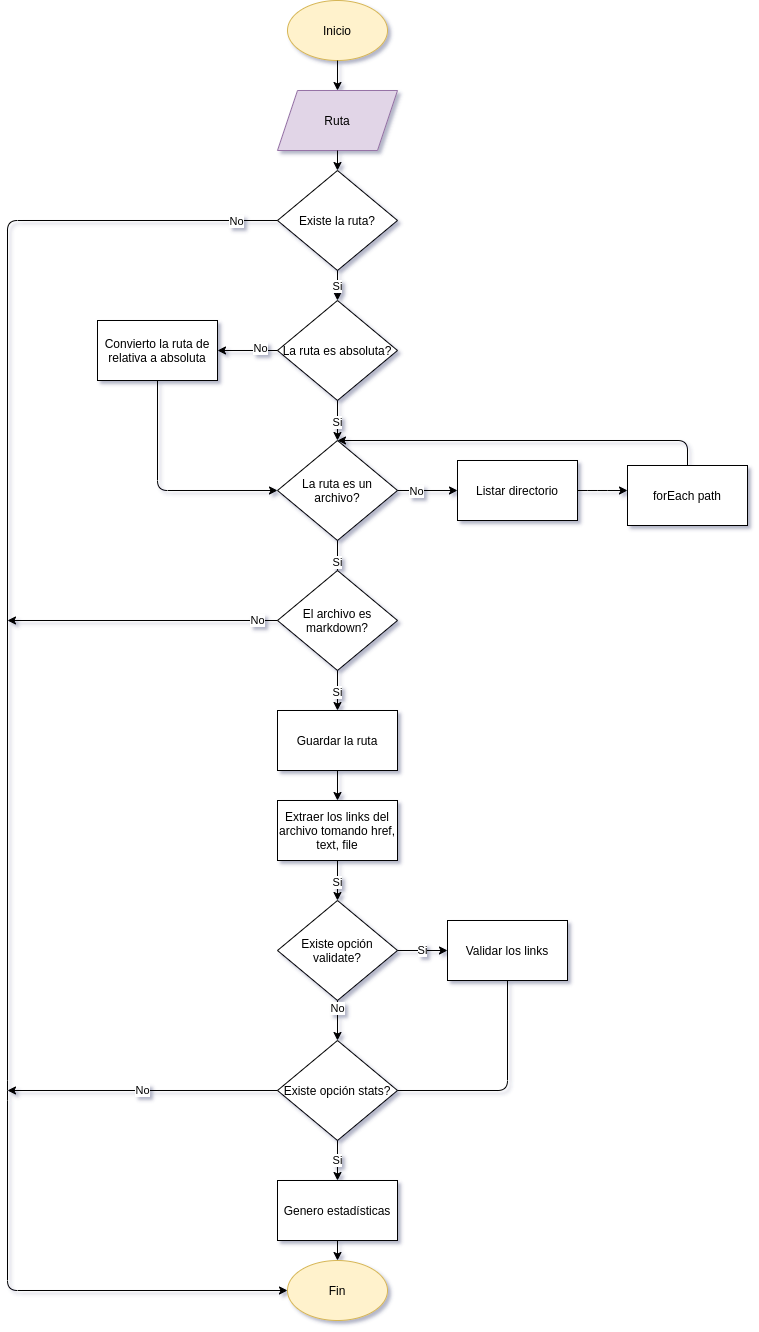

The diagram above was exported from draw.io. Its source (the exported page's mxGraphModel, read from the mxfile embedded in the PNG):
<mxGraphModel dx="1355" dy="774" grid="1" gridSize="10" guides="1" tooltips="1" connect="1" arrows="1" fold="1" page="1" pageScale="1" pageWidth="827" pageHeight="1169" math="0" shadow="0">
  <root>
    <mxCell id="0" />
    <mxCell id="1" parent="0" />
    <mxCell id="y2xrQK_p16NjRezL9dcQ-1" value="Inicio" style="ellipse;whiteSpace=wrap;html=1;fillColor=#fff2cc;strokeColor=#d6b656;" parent="1" vertex="1">
      <mxGeometry x="350" y="60" width="100" height="60" as="geometry" />
    </mxCell>
    <mxCell id="y2xrQK_p16NjRezL9dcQ-2" value="" style="endArrow=classic;html=1;exitX=0.5;exitY=1;exitDx=0;exitDy=0;" parent="1" source="y2xrQK_p16NjRezL9dcQ-1" target="y2xrQK_p16NjRezL9dcQ-5" edge="1">
      <mxGeometry width="50" height="50" relative="1" as="geometry">
        <mxPoint x="390" y="420" as="sourcePoint" />
        <mxPoint x="400" y="160" as="targetPoint" />
      </mxGeometry>
    </mxCell>
    <mxCell id="y2xrQK_p16NjRezL9dcQ-5" value="Ruta" style="shape=parallelogram;perimeter=parallelogramPerimeter;whiteSpace=wrap;html=1;fixedSize=1;fillColor=#e1d5e7;strokeColor=#9673a6;" parent="1" vertex="1">
      <mxGeometry x="340" y="150" width="120" height="60" as="geometry" />
    </mxCell>
    <mxCell id="y2xrQK_p16NjRezL9dcQ-6" value="" style="endArrow=classic;html=1;" parent="1" source="y2xrQK_p16NjRezL9dcQ-5" target="y2xrQK_p16NjRezL9dcQ-7" edge="1">
      <mxGeometry width="50" height="50" relative="1" as="geometry">
        <mxPoint x="390" y="420" as="sourcePoint" />
        <mxPoint x="400" y="240" as="targetPoint" />
      </mxGeometry>
    </mxCell>
    <mxCell id="y2xrQK_p16NjRezL9dcQ-7" value="Existe la ruta?" style="rhombus;whiteSpace=wrap;html=1;" parent="1" vertex="1">
      <mxGeometry x="340" y="230" width="120" height="100" as="geometry" />
    </mxCell>
    <mxCell id="y2xrQK_p16NjRezL9dcQ-8" value="Si" style="endArrow=classic;html=1;exitX=0.5;exitY=1;exitDx=0;exitDy=0;" parent="1" source="y2xrQK_p16NjRezL9dcQ-7" target="y2xrQK_p16NjRezL9dcQ-9" edge="1">
      <mxGeometry x="0.0909" width="50" height="50" relative="1" as="geometry">
        <mxPoint x="390" y="420" as="sourcePoint" />
        <mxPoint x="500" y="290" as="targetPoint" />
        <mxPoint as="offset" />
      </mxGeometry>
    </mxCell>
    <mxCell id="y2xrQK_p16NjRezL9dcQ-9" value="La ruta es absoluta?" style="rhombus;whiteSpace=wrap;html=1;" parent="1" vertex="1">
      <mxGeometry x="340" y="360" width="120" height="100" as="geometry" />
    </mxCell>
    <mxCell id="y2xrQK_p16NjRezL9dcQ-12" value="Si" style="endArrow=classic;html=1;exitX=0.5;exitY=1;exitDx=0;exitDy=0;entryX=0.5;entryY=0;entryDx=0;entryDy=0;" parent="1" source="y2xrQK_p16NjRezL9dcQ-9" target="y2xrQK_p16NjRezL9dcQ-14" edge="1">
      <mxGeometry x="0.0909" width="50" height="50" relative="1" as="geometry">
        <mxPoint x="390" y="520" as="sourcePoint" />
        <mxPoint x="400" y="530" as="targetPoint" />
        <mxPoint as="offset" />
      </mxGeometry>
    </mxCell>
    <mxCell id="y2xrQK_p16NjRezL9dcQ-14" value="La ruta es un archivo?" style="rhombus;whiteSpace=wrap;html=1;" parent="1" vertex="1">
      <mxGeometry x="340" y="500" width="120" height="100" as="geometry" />
    </mxCell>
    <mxCell id="y2xrQK_p16NjRezL9dcQ-16" value="Si" style="endArrow=classic;html=1;entryX=0.5;entryY=0;entryDx=0;entryDy=0;exitX=0.5;exitY=1;exitDx=0;exitDy=0;" parent="1" source="y2xrQK_p16NjRezL9dcQ-14" target="7p0_gGy33GEVt92-j2jk-1" edge="1">
      <mxGeometry x="0.0909" width="50" height="50" relative="1" as="geometry">
        <mxPoint x="399.5" y="680" as="sourcePoint" />
        <mxPoint x="400" y="670" as="targetPoint" />
        <mxPoint as="offset" />
        <Array as="points">
          <mxPoint x="400" y="635" />
        </Array>
      </mxGeometry>
    </mxCell>
    <mxCell id="y2xrQK_p16NjRezL9dcQ-19" value="Extraer los links del archivo tomando href, text, file" style="rounded=0;whiteSpace=wrap;html=1;" parent="1" vertex="1">
      <mxGeometry x="340" y="860" width="120" height="60" as="geometry" />
    </mxCell>
    <mxCell id="y2xrQK_p16NjRezL9dcQ-20" value="Fin" style="ellipse;whiteSpace=wrap;html=1;fillColor=#fff2cc;strokeColor=#d6b656;" parent="1" vertex="1">
      <mxGeometry x="350" y="1320" width="100" height="60" as="geometry" />
    </mxCell>
    <mxCell id="y2xrQK_p16NjRezL9dcQ-21" value="" style="endArrow=classic;html=1;exitX=0;exitY=0.5;exitDx=0;exitDy=0;entryX=0;entryY=0.5;entryDx=0;entryDy=0;" parent="1" source="y2xrQK_p16NjRezL9dcQ-7" target="y2xrQK_p16NjRezL9dcQ-20" edge="1">
      <mxGeometry width="50" height="50" relative="1" as="geometry">
        <mxPoint x="170" y="230" as="sourcePoint" />
        <mxPoint x="220" y="180" as="targetPoint" />
        <Array as="points">
          <mxPoint x="70" y="280" />
          <mxPoint x="70" y="1150" />
          <mxPoint x="70" y="1350" />
        </Array>
      </mxGeometry>
    </mxCell>
    <mxCell id="y2xrQK_p16NjRezL9dcQ-22" value="No" style="edgeLabel;html=1;align=center;verticalAlign=middle;resizable=0;points=[];" parent="y2xrQK_p16NjRezL9dcQ-21" vertex="1" connectable="0">
      <mxGeometry x="-0.8724" y="1" relative="1" as="geometry">
        <mxPoint x="61" y="-1" as="offset" />
      </mxGeometry>
    </mxCell>
    <mxCell id="y2xrQK_p16NjRezL9dcQ-23" value="Convierto la ruta de relativa a absoluta" style="rounded=0;whiteSpace=wrap;html=1;" parent="1" vertex="1">
      <mxGeometry x="160" y="380" width="120" height="60" as="geometry" />
    </mxCell>
    <mxCell id="y2xrQK_p16NjRezL9dcQ-24" value="" style="endArrow=classic;html=1;exitX=0;exitY=0.5;exitDx=0;exitDy=0;entryX=1;entryY=0.5;entryDx=0;entryDy=0;" parent="1" source="y2xrQK_p16NjRezL9dcQ-9" target="y2xrQK_p16NjRezL9dcQ-23" edge="1">
      <mxGeometry width="50" height="50" relative="1" as="geometry">
        <mxPoint x="195" y="550" as="sourcePoint" />
        <mxPoint x="245" y="500" as="targetPoint" />
      </mxGeometry>
    </mxCell>
    <mxCell id="y2xrQK_p16NjRezL9dcQ-25" value="No" style="edgeLabel;html=1;align=center;verticalAlign=middle;resizable=0;points=[];" parent="y2xrQK_p16NjRezL9dcQ-24" vertex="1" connectable="0">
      <mxGeometry x="-0.4" y="-3" relative="1" as="geometry">
        <mxPoint as="offset" />
      </mxGeometry>
    </mxCell>
    <mxCell id="y2xrQK_p16NjRezL9dcQ-26" value="" style="endArrow=classic;html=1;exitX=0.5;exitY=1;exitDx=0;exitDy=0;entryX=0;entryY=0.5;entryDx=0;entryDy=0;" parent="1" source="y2xrQK_p16NjRezL9dcQ-23" target="y2xrQK_p16NjRezL9dcQ-14" edge="1">
      <mxGeometry width="50" height="50" relative="1" as="geometry">
        <mxPoint x="390" y="640" as="sourcePoint" />
        <mxPoint x="440" y="590" as="targetPoint" />
        <Array as="points">
          <mxPoint x="220" y="550" />
        </Array>
      </mxGeometry>
    </mxCell>
    <mxCell id="XRQmRdyGixSsxwveZUAF-2" value="Existe opción validate?" style="rhombus;whiteSpace=wrap;html=1;" parent="1" vertex="1">
      <mxGeometry x="340" y="960" width="120" height="100" as="geometry" />
    </mxCell>
    <mxCell id="XRQmRdyGixSsxwveZUAF-3" value="Si" style="endArrow=classic;html=1;exitX=0.5;exitY=1;exitDx=0;exitDy=0;" parent="1" source="y2xrQK_p16NjRezL9dcQ-19" target="XRQmRdyGixSsxwveZUAF-2" edge="1">
      <mxGeometry x="0.0909" width="50" height="50" relative="1" as="geometry">
        <mxPoint x="399.5" y="840" as="sourcePoint" />
        <mxPoint x="399.5" y="890" as="targetPoint" />
        <mxPoint as="offset" />
      </mxGeometry>
    </mxCell>
    <mxCell id="XRQmRdyGixSsxwveZUAF-4" value="No" style="endArrow=classic;html=1;exitX=0.5;exitY=1;exitDx=0;exitDy=0;entryX=0.5;entryY=0;entryDx=0;entryDy=0;" parent="1" source="XRQmRdyGixSsxwveZUAF-2" target="XRQmRdyGixSsxwveZUAF-5" edge="1">
      <mxGeometry x="-0.6" width="50" height="50" relative="1" as="geometry">
        <mxPoint x="220" y="945" as="sourcePoint" />
        <mxPoint x="280" y="920" as="targetPoint" />
        <mxPoint as="offset" />
      </mxGeometry>
    </mxCell>
    <mxCell id="XRQmRdyGixSsxwveZUAF-5" value="Existe opción stats?" style="rhombus;whiteSpace=wrap;html=1;" parent="1" vertex="1">
      <mxGeometry x="340" y="1100" width="120" height="100" as="geometry" />
    </mxCell>
    <mxCell id="XRQmRdyGixSsxwveZUAF-6" value="No" style="endArrow=classic;html=1;exitX=0;exitY=0.5;exitDx=0;exitDy=0;" parent="1" source="XRQmRdyGixSsxwveZUAF-5" edge="1">
      <mxGeometry width="50" height="50" relative="1" as="geometry">
        <mxPoint x="190" y="1050" as="sourcePoint" />
        <mxPoint x="70" y="1150" as="targetPoint" />
        <Array as="points" />
      </mxGeometry>
    </mxCell>
    <mxCell id="XRQmRdyGixSsxwveZUAF-7" value="Si" style="endArrow=classic;html=1;exitX=1;exitY=0.5;exitDx=0;exitDy=0;" parent="1" source="XRQmRdyGixSsxwveZUAF-2" target="XRQmRdyGixSsxwveZUAF-8" edge="1">
      <mxGeometry width="50" height="50" relative="1" as="geometry">
        <mxPoint x="490" y="875" as="sourcePoint" />
        <mxPoint x="520" y="850" as="targetPoint" />
      </mxGeometry>
    </mxCell>
    <mxCell id="XRQmRdyGixSsxwveZUAF-8" value="Validar los links" style="rounded=0;whiteSpace=wrap;html=1;" parent="1" vertex="1">
      <mxGeometry x="510" y="980" width="120" height="60" as="geometry" />
    </mxCell>
    <mxCell id="XRQmRdyGixSsxwveZUAF-9" value="" style="endArrow=none;html=1;entryX=0.5;entryY=1;entryDx=0;entryDy=0;exitX=1;exitY=0.5;exitDx=0;exitDy=0;" parent="1" source="XRQmRdyGixSsxwveZUAF-5" target="XRQmRdyGixSsxwveZUAF-8" edge="1">
      <mxGeometry width="50" height="50" relative="1" as="geometry">
        <mxPoint x="510" y="950" as="sourcePoint" />
        <mxPoint x="440" y="880" as="targetPoint" />
        <Array as="points">
          <mxPoint x="570" y="1150" />
        </Array>
      </mxGeometry>
    </mxCell>
    <mxCell id="XRQmRdyGixSsxwveZUAF-10" value="Genero estadísticas" style="rounded=0;whiteSpace=wrap;html=1;" parent="1" vertex="1">
      <mxGeometry x="340" y="1240" width="120" height="60" as="geometry" />
    </mxCell>
    <mxCell id="XRQmRdyGixSsxwveZUAF-11" value="Si" style="endArrow=classic;html=1;exitX=0.5;exitY=1;exitDx=0;exitDy=0;entryX=0.5;entryY=0;entryDx=0;entryDy=0;" parent="1" source="XRQmRdyGixSsxwveZUAF-5" target="XRQmRdyGixSsxwveZUAF-10" edge="1">
      <mxGeometry width="50" height="50" relative="1" as="geometry">
        <mxPoint x="470" y="820" as="sourcePoint" />
        <mxPoint x="510" y="820" as="targetPoint" />
      </mxGeometry>
    </mxCell>
    <mxCell id="XRQmRdyGixSsxwveZUAF-12" value="" style="endArrow=classic;html=1;exitX=1;exitY=0.5;exitDx=0;exitDy=0;entryX=0;entryY=0.5;entryDx=0;entryDy=0;" parent="1" source="y2xrQK_p16NjRezL9dcQ-14" target="XRQmRdyGixSsxwveZUAF-14" edge="1">
      <mxGeometry width="50" height="50" relative="1" as="geometry">
        <mxPoint x="350" y="440" as="sourcePoint" />
        <mxPoint x="480" y="610" as="targetPoint" />
      </mxGeometry>
    </mxCell>
    <mxCell id="XRQmRdyGixSsxwveZUAF-13" value="No" style="edgeLabel;html=1;align=center;verticalAlign=middle;resizable=0;points=[];" parent="XRQmRdyGixSsxwveZUAF-12" vertex="1" connectable="0">
      <mxGeometry x="-0.4" y="-3" relative="1" as="geometry">
        <mxPoint y="-3" as="offset" />
      </mxGeometry>
    </mxCell>
    <mxCell id="XRQmRdyGixSsxwveZUAF-14" value="Listar directorio" style="rounded=0;whiteSpace=wrap;html=1;" parent="1" vertex="1">
      <mxGeometry x="520" y="520" width="120" height="60" as="geometry" />
    </mxCell>
    <mxCell id="XRQmRdyGixSsxwveZUAF-19" value="" style="endArrow=classic;html=1;exitX=0.5;exitY=1;exitDx=0;exitDy=0;entryX=0.5;entryY=0;entryDx=0;entryDy=0;" parent="1" source="XRQmRdyGixSsxwveZUAF-10" target="y2xrQK_p16NjRezL9dcQ-20" edge="1">
      <mxGeometry width="50" height="50" relative="1" as="geometry">
        <mxPoint x="470" y="1020" as="sourcePoint" />
        <mxPoint x="520" y="970" as="targetPoint" />
      </mxGeometry>
    </mxCell>
    <mxCell id="XRQmRdyGixSsxwveZUAF-21" value="" style="endArrow=classic;html=1;exitX=1;exitY=0.5;exitDx=0;exitDy=0;" parent="1" source="XRQmRdyGixSsxwveZUAF-14" edge="1">
      <mxGeometry width="50" height="50" relative="1" as="geometry">
        <mxPoint x="520" y="610" as="sourcePoint" />
        <mxPoint x="690" y="550" as="targetPoint" />
        <Array as="points">
          <mxPoint x="660" y="550" />
        </Array>
      </mxGeometry>
    </mxCell>
    <mxCell id="7p0_gGy33GEVt92-j2jk-1" value="El archivo es markdown?" style="rhombus;whiteSpace=wrap;html=1;" parent="1" vertex="1">
      <mxGeometry x="340" y="630" width="120" height="100" as="geometry" />
    </mxCell>
    <mxCell id="7p0_gGy33GEVt92-j2jk-3" value="Guardar la ruta" style="rounded=0;whiteSpace=wrap;html=1;" parent="1" vertex="1">
      <mxGeometry x="340" y="770" width="120" height="60" as="geometry" />
    </mxCell>
    <mxCell id="7p0_gGy33GEVt92-j2jk-4" value="Si" style="endArrow=classic;html=1;entryX=0.5;entryY=0;entryDx=0;entryDy=0;exitX=0.5;exitY=1;exitDx=0;exitDy=0;" parent="1" source="7p0_gGy33GEVt92-j2jk-1" target="7p0_gGy33GEVt92-j2jk-3" edge="1">
      <mxGeometry x="0.0909" width="50" height="50" relative="1" as="geometry">
        <mxPoint x="270" y="760" as="sourcePoint" />
        <mxPoint x="270" y="800" as="targetPoint" />
        <mxPoint as="offset" />
        <Array as="points" />
      </mxGeometry>
    </mxCell>
    <mxCell id="7p0_gGy33GEVt92-j2jk-5" value="" style="endArrow=classic;html=1;exitX=0.5;exitY=1;exitDx=0;exitDy=0;entryX=0.5;entryY=0;entryDx=0;entryDy=0;" parent="1" source="7p0_gGy33GEVt92-j2jk-3" target="y2xrQK_p16NjRezL9dcQ-19" edge="1">
      <mxGeometry width="50" height="50" relative="1" as="geometry">
        <mxPoint x="390" y="850" as="sourcePoint" />
        <mxPoint x="440" y="800" as="targetPoint" />
      </mxGeometry>
    </mxCell>
    <mxCell id="7p0_gGy33GEVt92-j2jk-6" value="No" style="endArrow=classic;html=1;exitX=0;exitY=0.5;exitDx=0;exitDy=0;" parent="1" source="7p0_gGy33GEVt92-j2jk-1" edge="1">
      <mxGeometry x="-0.8519" width="50" height="50" relative="1" as="geometry">
        <mxPoint x="310" y="700" as="sourcePoint" />
        <mxPoint x="70" y="680" as="targetPoint" />
        <Array as="points" />
        <mxPoint as="offset" />
      </mxGeometry>
    </mxCell>
    <mxCell id="VF1OcFHVdtUVQZ71i-q8-4" value="forEach path" style="rounded=0;whiteSpace=wrap;html=1;" parent="1" vertex="1">
      <mxGeometry x="690" y="525" width="120" height="60" as="geometry" />
    </mxCell>
    <mxCell id="VF1OcFHVdtUVQZ71i-q8-5" value="" style="endArrow=classic;html=1;exitX=0.5;exitY=0;exitDx=0;exitDy=0;entryX=0.5;entryY=0;entryDx=0;entryDy=0;" parent="1" source="VF1OcFHVdtUVQZ71i-q8-4" target="y2xrQK_p16NjRezL9dcQ-14" edge="1">
      <mxGeometry width="50" height="50" relative="1" as="geometry">
        <mxPoint x="310" y="510" as="sourcePoint" />
        <mxPoint x="360" y="460" as="targetPoint" />
        <Array as="points">
          <mxPoint x="750" y="500" />
        </Array>
      </mxGeometry>
    </mxCell>
  </root>
</mxGraphModel>